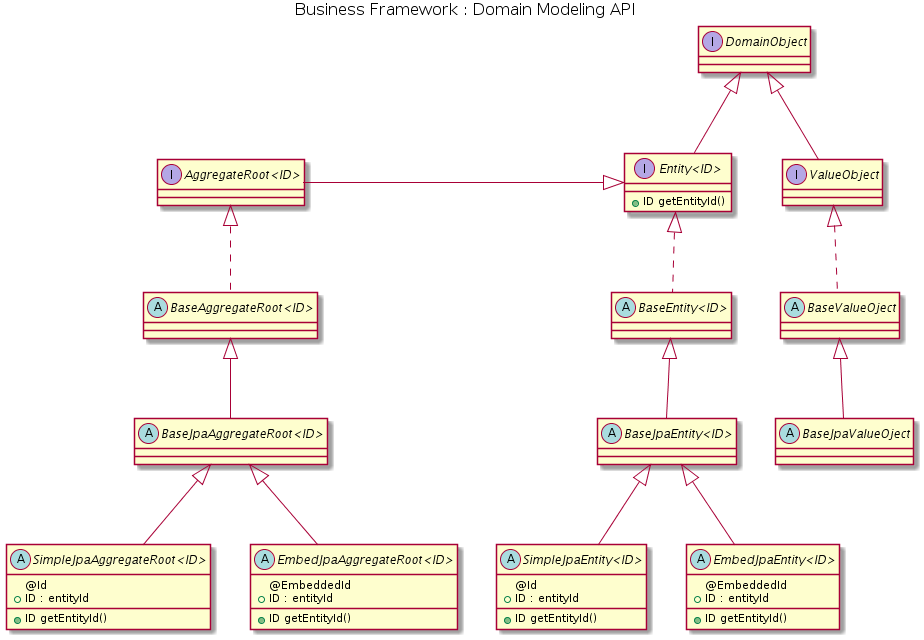

The diagram above was rendered by PlantUML. Its source (embedded in the PNG):
@startuml


skinparam nodesep 40
skinparam ranksep 80

skinParam circledCharacterFontColor black
skinParam circledCharacterFontSize 12
skinParam circledCharacterFontStyle normal
skinParam circledCharacterFontName Plain
skinParam circledCharacterRadius 10

skinParam titleFontColor black
skinParam titleFontSize  16
skinParam titleFontStyle normal
'skinParam titleFontName 

skinParam packageFontColor black
skinParam packageFontSize  14
skinParam packageFontStyle normal
'skinParam packageFontName

title Business Framework : Domain Modeling API

'Annotations

  'Ancestors
  
 
'Interfaces 
    interface DomainObject
    

	interface "AggregateRoot<ID>"	
	interface "Entity<ID>" {
		+ ID getEntityId()
	}
	interface  "ValueObject"
	'-----------------------
	DomainObject <|-- "Entity<ID>"  
	
	"Entity<ID>" <|-left- "AggregateRoot<ID>"  

  		
	DomainObject <|-- ValueObject  

''package "Abstract Bases"

  abstract "BaseAggregateRoot<ID>"
  abstract "BaseEntity<ID>"
  abstract "BaseValueOject"
 
  "AggregateRoot<ID>" <|.. "BaseAggregateRoot<ID>"
  "Entity<ID>" <|.. abstract "BaseEntity<ID>"
  "ValueObject" <|.. abstract "BaseValueOject"

'
''package "JPA Bases"

    abstract "BaseJpaAggregateRoot<ID>"
    abstract "BaseJpaEntity<ID>"
    abstract "BaseJpaValueOject"
    
	"BaseAggregateRoot<ID>" <|-- "BaseJpaAggregateRoot<ID>"
	"BaseEntity<ID>"        <|-- "BaseJpaEntity<ID>"
	"BaseValueOject"        <|-- "BaseJpaValueOject"

    abstract "SimpleJpaAggregateRoot<ID>" {
        @Id 
        + ID : entityId
        + ID getEntityId()
    }
    abstract "SimpleJpaEntity<ID>" {
        @Id
        + ID : entityId
        + ID getEntityId()
    }
    
    abstract "EmbedJpaAggregateRoot<ID>" {
        @EmbeddedId
        + ID : entityId
        + ID getEntityId()
     }
    abstract "EmbedJpaEntity<ID>" {
        @EmbeddedId
        + ID : entityId
        + ID getEntityId()

    }
    
	
	"BaseJpaAggregateRoot<ID>" <|-- "SimpleJpaAggregateRoot<ID>"  
	"BaseJpaEntity<ID>"    <|-- "SimpleJpaEntity<ID>"
	  
	"BaseJpaAggregateRoot<ID>" <|-- "EmbedJpaAggregateRoot<ID>"  
	"BaseJpaEntity<ID>"    <|-- "EmbedJpaEntity<ID>"  
	

@enduml